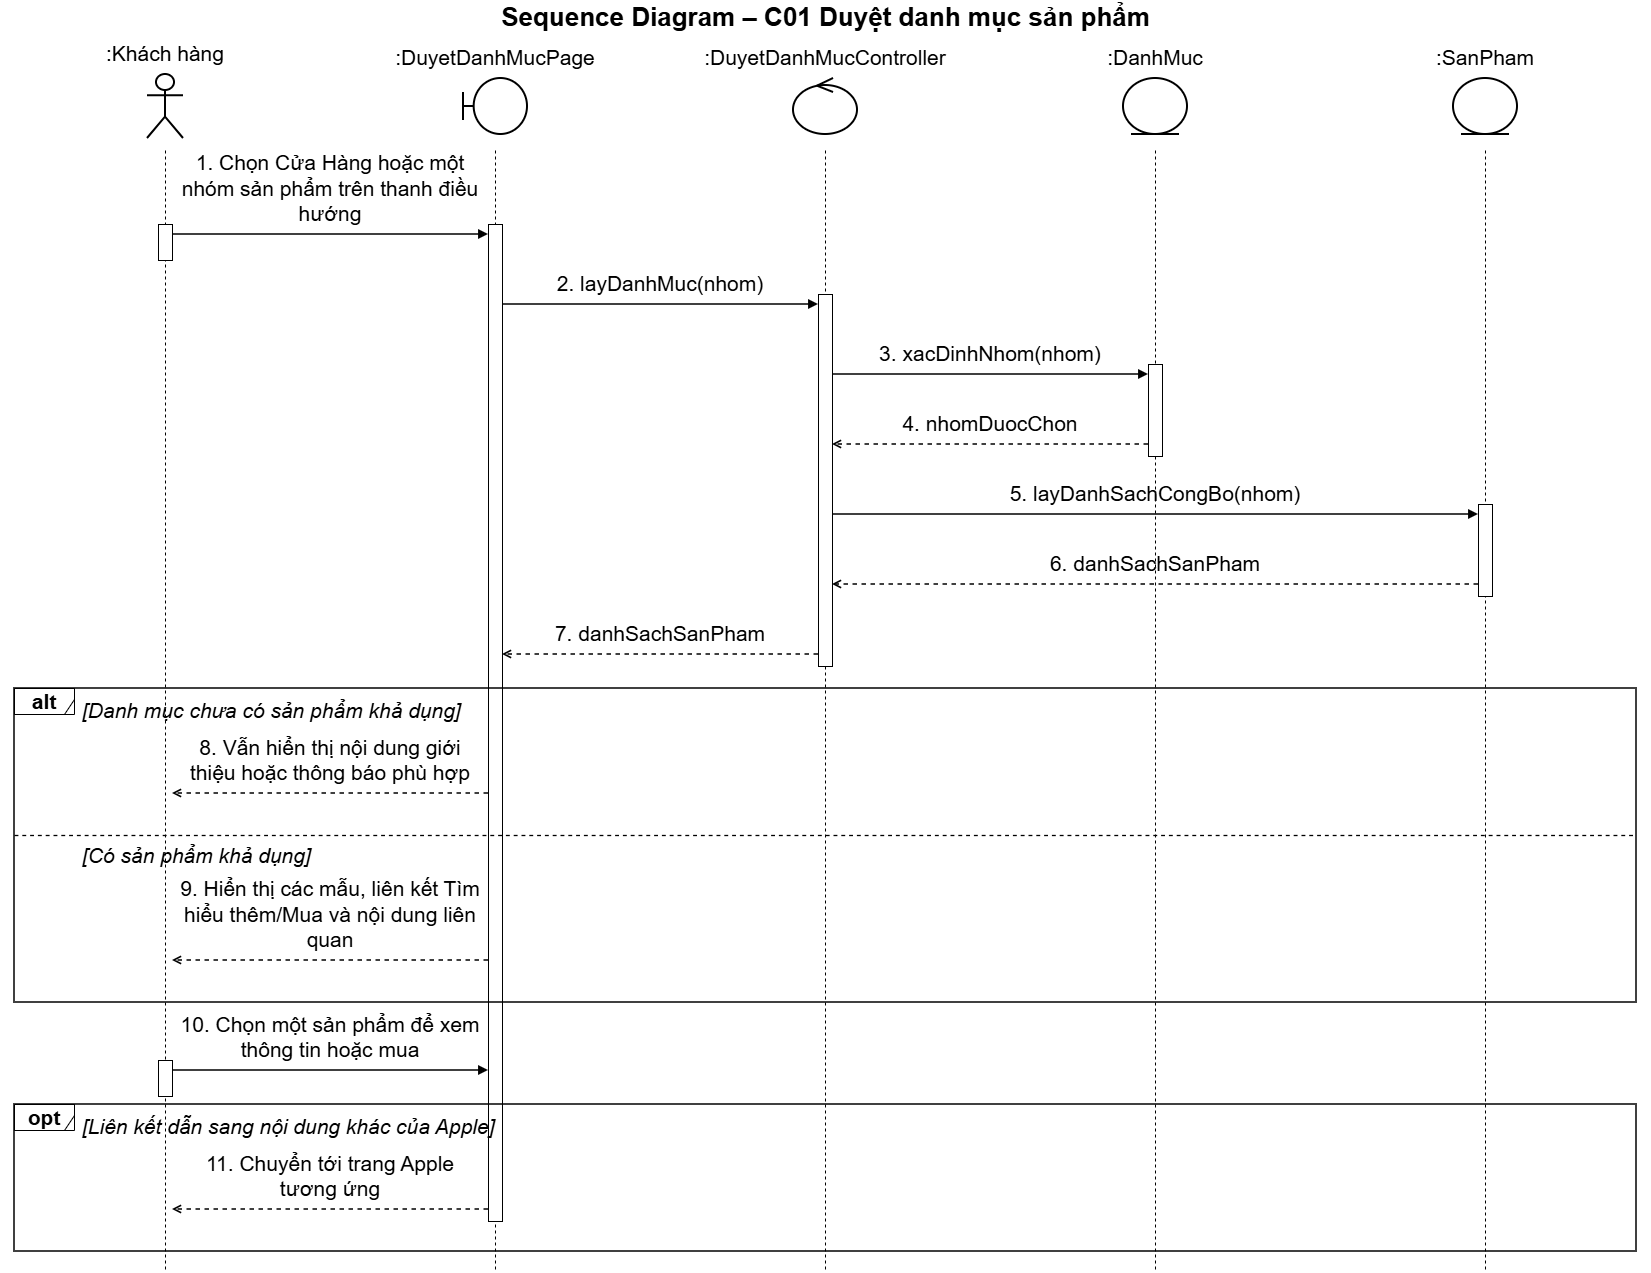

The diagram above was exported from draw.io. Its source (the exported page's mxGraphModel, read from the mxfile embedded in the PNG):
<mxGraphModel dx="1939" dy="1367" grid="0" gridSize="10" guides="1" tooltips="1" connect="1" arrows="1" fold="1" page="1" pageScale="1" pageWidth="1730" pageHeight="1311" math="0" shadow="0">
  <root>
    <mxCell id="0" />
    <mxCell id="1" parent="0" />
    <mxCell id="c3" parent="1" style="text;html=1;align=center;verticalAlign=middle;fontSize=21;fontStyle=1;fontFamily=Helvetica;labelBackgroundColor=none;" value="&lt;font style=&quot;font-size: 26px;&quot;&gt;Sequence Diagram – C01 Duyệt danh mục sản phẩm&lt;/font&gt;" vertex="1">
      <mxGeometry height="34" width="1650" x="40" as="geometry" />
    </mxCell>
    <mxCell id="c4" parent="1" style="shape=umlActor;verticalLabelPosition=top;verticalAlign=bottom;html=1;outlineConnect=0;whiteSpace=wrap;strokeWidth=2;fontSize=21;fontFamily=Helvetica;labelWidth=300;labelPosition=center;align=center;spacingBottom=6;labelBackgroundColor=none;" value=":Khách hàng" vertex="1">
      <mxGeometry height="64" width="36" x="187" y="74" as="geometry" />
    </mxCell>
    <mxCell id="c5" parent="1" style="shape=umlBoundary;verticalLabelPosition=top;verticalAlign=bottom;html=1;outlineConnect=0;whiteSpace=wrap;strokeWidth=2;fontSize=21;fontFamily=Helvetica;labelWidth=300;labelPosition=center;align=center;spacingBottom=6;labelBackgroundColor=none;" value=":DuyetDanhMucPage" vertex="1">
      <mxGeometry height="56" width="64" x="503" y="78" as="geometry" />
    </mxCell>
    <mxCell id="c6" parent="1" style="shape=umlControl;verticalLabelPosition=top;verticalAlign=bottom;html=1;outlineConnect=0;whiteSpace=wrap;strokeWidth=2;fontSize=21;fontFamily=Helvetica;labelWidth=300;labelPosition=center;align=center;spacingBottom=6;labelBackgroundColor=none;" value=":DuyetDanhMucController" vertex="1">
      <mxGeometry height="56" width="64" x="833" y="78" as="geometry" />
    </mxCell>
    <mxCell id="c7" parent="1" style="shape=umlEntity;verticalLabelPosition=top;verticalAlign=bottom;html=1;outlineConnect=0;whiteSpace=wrap;strokeWidth=2;fontSize=21;fontFamily=Helvetica;labelWidth=300;labelPosition=center;align=center;spacingBottom=6;labelBackgroundColor=none;" value=":DanhMuc" vertex="1">
      <mxGeometry height="56" width="64" x="1163" y="78" as="geometry" />
    </mxCell>
    <mxCell id="c8" parent="1" style="shape=umlEntity;verticalLabelPosition=top;verticalAlign=bottom;html=1;outlineConnect=0;whiteSpace=wrap;strokeWidth=2;fontSize=21;fontFamily=Helvetica;labelWidth=300;labelPosition=center;align=center;spacingBottom=6;labelBackgroundColor=none;" value=":SanPham" vertex="1">
      <mxGeometry height="56" width="64" x="1493" y="78" as="geometry" />
    </mxCell>
    <mxCell id="c39" edge="1" parent="1" style="endArrow=none;dashed=1;html=1;strokeWidth=1;fontSize=21;labelBackgroundColor=none;fontColor=default;" value="">
      <mxGeometry relative="1" as="geometry">
        <mxPoint x="205" y="150" as="sourcePoint" />
        <mxPoint x="205" y="1271" as="targetPoint" />
      </mxGeometry>
    </mxCell>
    <mxCell id="c40" edge="1" parent="1" style="endArrow=none;dashed=1;html=1;strokeWidth=1;fontSize=21;labelBackgroundColor=none;fontColor=default;" value="">
      <mxGeometry relative="1" as="geometry">
        <mxPoint x="535" y="150" as="sourcePoint" />
        <mxPoint x="535" y="1271" as="targetPoint" />
      </mxGeometry>
    </mxCell>
    <mxCell id="c41" edge="1" parent="1" style="endArrow=none;dashed=1;html=1;strokeWidth=1;fontSize=21;labelBackgroundColor=none;fontColor=default;" value="">
      <mxGeometry relative="1" as="geometry">
        <mxPoint x="865" y="150" as="sourcePoint" />
        <mxPoint x="865" y="1271" as="targetPoint" />
      </mxGeometry>
    </mxCell>
    <mxCell id="c42" edge="1" parent="1" style="endArrow=none;dashed=1;html=1;strokeWidth=1;fontSize=21;labelBackgroundColor=none;fontColor=default;" value="">
      <mxGeometry relative="1" as="geometry">
        <mxPoint x="1195" y="150" as="sourcePoint" />
        <mxPoint x="1195" y="1271" as="targetPoint" />
      </mxGeometry>
    </mxCell>
    <mxCell id="c43" edge="1" parent="1" style="endArrow=none;dashed=1;html=1;strokeWidth=1;fontSize=21;labelBackgroundColor=none;fontColor=default;" value="">
      <mxGeometry relative="1" as="geometry">
        <mxPoint x="1525" y="150" as="sourcePoint" />
        <mxPoint x="1525" y="1271" as="targetPoint" />
      </mxGeometry>
    </mxCell>
    <mxCell id="c44" parent="1" style="rounded=0;html=1;pointerEvents=0;fontSize=21;labelBackgroundColor=none;" value="" vertex="1">
      <mxGeometry height="36" width="14" x="198" y="224" as="geometry" />
    </mxCell>
    <mxCell id="c45" parent="1" style="rounded=0;html=1;pointerEvents=0;fontSize=21;labelBackgroundColor=none;" value="" vertex="1">
      <mxGeometry height="36" width="14" x="198" y="1060" as="geometry" />
    </mxCell>
    <mxCell id="c46" parent="1" style="rounded=0;html=1;pointerEvents=0;fontSize=21;labelBackgroundColor=none;" value="" vertex="1">
      <mxGeometry height="997" width="14" x="528" y="224" as="geometry" />
    </mxCell>
    <mxCell id="c47" parent="1" style="rounded=0;html=1;pointerEvents=0;fontSize=21;labelBackgroundColor=none;" value="" vertex="1">
      <mxGeometry height="372" width="14" x="858" y="294" as="geometry" />
    </mxCell>
    <mxCell id="c48" parent="1" style="rounded=0;html=1;pointerEvents=0;fontSize=21;labelBackgroundColor=none;" value="" vertex="1">
      <mxGeometry height="92" width="14" x="1188" y="364" as="geometry" />
    </mxCell>
    <mxCell id="c49" parent="1" style="rounded=0;html=1;pointerEvents=0;fontSize=21;labelBackgroundColor=none;" value="" vertex="1">
      <mxGeometry height="92" width="14" x="1518" y="504" as="geometry" />
    </mxCell>
    <mxCell id="c9" parent="1" style="text;html=1;whiteSpace=wrap;align=center;verticalAlign=bottom;fontSize=21;fontFamily=Helvetica;spacing=0;spacingBottom=2;labelBackgroundColor=none;" value="1. Chọn Cửa Hàng hoặc một nhóm sản phẩm trên thanh điều hướng" vertex="1">
      <mxGeometry height="52" width="306" x="217" y="176" as="geometry" />
    </mxCell>
    <mxCell id="c10" edge="1" parent="1" style="html=1;strokeWidth=1.5;endArrow=block;endFill=1;fontSize=21;labelBackgroundColor=none;fontColor=default;" value="">
      <mxGeometry relative="1" as="geometry">
        <mxPoint x="212" y="234" as="sourcePoint" />
        <mxPoint x="528" y="234" as="targetPoint" />
      </mxGeometry>
    </mxCell>
    <mxCell id="c11" parent="1" style="text;html=1;whiteSpace=wrap;align=center;verticalAlign=bottom;fontSize=21;fontFamily=Helvetica;spacing=0;spacingBottom=2;labelBackgroundColor=none;" value="2. layDanhMuc(nhom)" vertex="1">
      <mxGeometry height="30" width="306" x="547" y="268" as="geometry" />
    </mxCell>
    <mxCell id="c12" edge="1" parent="1" style="html=1;strokeWidth=1.5;endArrow=block;endFill=1;fontSize=21;labelBackgroundColor=none;fontColor=default;" value="">
      <mxGeometry relative="1" as="geometry">
        <mxPoint x="542" y="304" as="sourcePoint" />
        <mxPoint x="858" y="304" as="targetPoint" />
      </mxGeometry>
    </mxCell>
    <mxCell id="c13" parent="1" style="text;html=1;whiteSpace=wrap;align=center;verticalAlign=bottom;fontSize=21;fontFamily=Helvetica;spacing=0;spacingBottom=2;labelBackgroundColor=none;" value="3. xacDinhNhom(nhom)" vertex="1">
      <mxGeometry height="30" width="306" x="877" y="338" as="geometry" />
    </mxCell>
    <mxCell id="c14" edge="1" parent="1" style="html=1;strokeWidth=1.5;endArrow=block;endFill=1;fontSize=21;labelBackgroundColor=none;fontColor=default;" value="">
      <mxGeometry relative="1" as="geometry">
        <mxPoint x="872" y="374" as="sourcePoint" />
        <mxPoint x="1188" y="374" as="targetPoint" />
      </mxGeometry>
    </mxCell>
    <mxCell id="c15" parent="1" style="text;html=1;whiteSpace=wrap;align=center;verticalAlign=bottom;fontSize=21;fontFamily=Helvetica;spacing=0;spacingBottom=2;labelBackgroundColor=none;" value="4. nhomDuocChon" vertex="1">
      <mxGeometry height="30" width="306" x="877" y="408" as="geometry" />
    </mxCell>
    <mxCell id="c16" edge="1" parent="1" style="html=1;strokeWidth=1.5;dashed=1;endArrow=open;endFill=0;fontSize=21;labelBackgroundColor=none;fontColor=default;" value="">
      <mxGeometry relative="1" as="geometry">
        <mxPoint x="1188" y="444" as="sourcePoint" />
        <mxPoint x="872" y="444" as="targetPoint" />
      </mxGeometry>
    </mxCell>
    <mxCell id="c17" parent="1" style="text;html=1;whiteSpace=wrap;align=center;verticalAlign=bottom;fontSize=21;fontFamily=Helvetica;spacing=0;spacingBottom=2;labelBackgroundColor=none;" value="5. layDanhSachCongBo(nhom)" vertex="1">
      <mxGeometry height="30" width="636" x="877" y="478" as="geometry" />
    </mxCell>
    <mxCell id="c18" edge="1" parent="1" style="html=1;strokeWidth=1.5;endArrow=block;endFill=1;fontSize=21;labelBackgroundColor=none;fontColor=default;" value="">
      <mxGeometry relative="1" as="geometry">
        <mxPoint x="872" y="514" as="sourcePoint" />
        <mxPoint x="1518" y="514" as="targetPoint" />
      </mxGeometry>
    </mxCell>
    <mxCell id="c19" parent="1" style="text;html=1;whiteSpace=wrap;align=center;verticalAlign=bottom;fontSize=21;fontFamily=Helvetica;spacing=0;spacingBottom=2;labelBackgroundColor=none;" value="6. danhSachSanPham" vertex="1">
      <mxGeometry height="30" width="636" x="877" y="548" as="geometry" />
    </mxCell>
    <mxCell id="c20" edge="1" parent="1" style="html=1;strokeWidth=1.5;dashed=1;endArrow=open;endFill=0;fontSize=21;labelBackgroundColor=none;fontColor=default;" value="">
      <mxGeometry relative="1" as="geometry">
        <mxPoint x="1518" y="584" as="sourcePoint" />
        <mxPoint x="872" y="584" as="targetPoint" />
      </mxGeometry>
    </mxCell>
    <mxCell id="c21" parent="1" style="text;html=1;whiteSpace=wrap;align=center;verticalAlign=bottom;fontSize=21;fontFamily=Helvetica;spacing=0;spacingBottom=2;labelBackgroundColor=none;" value="7. danhSachSanPham" vertex="1">
      <mxGeometry height="30" width="306" x="547" y="618" as="geometry" />
    </mxCell>
    <mxCell id="c22" edge="1" parent="1" style="html=1;strokeWidth=1.5;dashed=1;endArrow=open;endFill=0;fontSize=21;labelBackgroundColor=none;fontColor=default;" value="">
      <mxGeometry relative="1" as="geometry">
        <mxPoint x="858" y="654" as="sourcePoint" />
        <mxPoint x="542" y="654" as="targetPoint" />
      </mxGeometry>
    </mxCell>
    <mxCell id="c23" parent="1" style="text;html=1;whiteSpace=wrap;align=left;verticalAlign=middle;fontSize=21;fontStyle=2;fontFamily=Helvetica;labelBackgroundColor=none;" value="[Danh mục chưa có sản phẩm khả dụng]" vertex="1">
      <mxGeometry height="31" width="1532" x="120" y="694" as="geometry" />
    </mxCell>
    <mxCell id="c24" parent="1" style="text;html=1;whiteSpace=wrap;align=center;verticalAlign=bottom;fontSize=21;fontFamily=Helvetica;spacing=0;spacingBottom=2;labelBackgroundColor=none;" value="8. Vẫn hiển thị nội dung giới thiệu hoặc thông báo phù hợp" vertex="1">
      <mxGeometry height="52" width="306" x="217" y="735" as="geometry" />
    </mxCell>
    <mxCell id="c25" edge="1" parent="1" style="html=1;strokeWidth=1.5;dashed=1;endArrow=open;endFill=0;fontSize=21;labelBackgroundColor=none;fontColor=default;" value="">
      <mxGeometry relative="1" as="geometry">
        <mxPoint x="528" y="793" as="sourcePoint" />
        <mxPoint x="212" y="793" as="targetPoint" />
      </mxGeometry>
    </mxCell>
    <mxCell id="c26" edge="1" parent="1" style="endArrow=none;dashed=1;html=1;strokeWidth=1.3;fontSize=21;labelBackgroundColor=none;fontColor=default;" value="">
      <mxGeometry relative="1" as="geometry">
        <mxPoint x="54" y="835" as="sourcePoint" />
        <mxPoint x="1676" y="835" as="targetPoint" />
      </mxGeometry>
    </mxCell>
    <mxCell id="c27" parent="1" style="text;html=1;whiteSpace=wrap;align=left;verticalAlign=middle;fontSize=21;fontStyle=2;fontFamily=Helvetica;labelBackgroundColor=none;" value="[Có sản phẩm khả dụng]" vertex="1">
      <mxGeometry height="31" width="1532" x="120" y="839" as="geometry" />
    </mxCell>
    <mxCell id="c28" parent="1" style="text;html=1;whiteSpace=wrap;align=center;verticalAlign=bottom;fontSize=21;fontFamily=Helvetica;spacing=0;spacingBottom=2;labelBackgroundColor=none;" value="9. Hiển thị các mẫu, liên kết Tìm hiểu thêm/Mua và nội dung liên quan" vertex="1">
      <mxGeometry height="74" width="306" x="217" y="880" as="geometry" />
    </mxCell>
    <mxCell id="c29" edge="1" parent="1" style="html=1;strokeWidth=1.5;dashed=1;endArrow=open;endFill=0;fontSize=21;labelBackgroundColor=none;fontColor=default;" value="">
      <mxGeometry relative="1" as="geometry">
        <mxPoint x="528" y="960" as="sourcePoint" />
        <mxPoint x="212" y="960" as="targetPoint" />
      </mxGeometry>
    </mxCell>
    <mxCell id="c30" parent="1" style="shape=umlFrame;whiteSpace=wrap;html=1;pointerEvents=0;width=60;height=26;fontSize=21;fontStyle=1;labelBackgroundColor=none;" value="alt" vertex="1">
      <mxGeometry height="26" width="60" x="54" y="688" as="geometry" />
    </mxCell>
    <mxCell id="c31" parent="1" style="rounded=0;whiteSpace=wrap;html=1;fillColor=none;strokeWidth=1.5;pointerEvents=0;fontSize=21;labelBackgroundColor=none;" value="" vertex="1">
      <mxGeometry height="314" width="1622" x="54" y="688" as="geometry" />
    </mxCell>
    <mxCell id="c32" parent="1" style="text;html=1;whiteSpace=wrap;align=center;verticalAlign=bottom;fontSize=21;fontFamily=Helvetica;spacing=0;spacingBottom=2;labelBackgroundColor=none;" value="10. Chọn một sản phẩm để xem thông tin hoặc mua" vertex="1">
      <mxGeometry height="52" width="306" x="217" y="1012" as="geometry" />
    </mxCell>
    <mxCell id="c33" edge="1" parent="1" style="html=1;strokeWidth=1.5;endArrow=block;endFill=1;fontSize=21;labelBackgroundColor=none;fontColor=default;" value="">
      <mxGeometry relative="1" as="geometry">
        <mxPoint x="212" y="1070" as="sourcePoint" />
        <mxPoint x="528" y="1070" as="targetPoint" />
      </mxGeometry>
    </mxCell>
    <mxCell id="c34" parent="1" style="text;html=1;whiteSpace=wrap;align=left;verticalAlign=middle;fontSize=21;fontStyle=2;fontFamily=Helvetica;labelBackgroundColor=none;" value="[Liên kết dẫn sang nội dung khác của Apple]" vertex="1">
      <mxGeometry height="31" width="1532" x="120" y="1110" as="geometry" />
    </mxCell>
    <mxCell id="c35" parent="1" style="text;html=1;whiteSpace=wrap;align=center;verticalAlign=bottom;fontSize=21;fontFamily=Helvetica;spacing=0;spacingBottom=2;labelBackgroundColor=none;" value="11. Chuyển tới trang Apple tương ứng" vertex="1">
      <mxGeometry height="52" width="306" x="217" y="1151" as="geometry" />
    </mxCell>
    <mxCell id="c36" edge="1" parent="1" style="html=1;strokeWidth=1.5;dashed=1;endArrow=open;endFill=0;fontSize=21;labelBackgroundColor=none;fontColor=default;" value="">
      <mxGeometry relative="1" as="geometry">
        <mxPoint x="528" y="1209" as="sourcePoint" />
        <mxPoint x="212" y="1209" as="targetPoint" />
      </mxGeometry>
    </mxCell>
    <mxCell id="c37" parent="1" style="shape=umlFrame;whiteSpace=wrap;html=1;pointerEvents=0;width=60;height=26;fontSize=21;fontStyle=1;labelBackgroundColor=none;" value="opt" vertex="1">
      <mxGeometry height="26" width="60" x="54" y="1104" as="geometry" />
    </mxCell>
    <mxCell id="c38" parent="1" style="rounded=0;whiteSpace=wrap;html=1;fillColor=none;strokeWidth=1.5;pointerEvents=0;fontSize=21;labelBackgroundColor=none;" value="" vertex="1">
      <mxGeometry height="147" width="1622" x="54" y="1104" as="geometry" />
    </mxCell>
  </root>
</mxGraphModel>